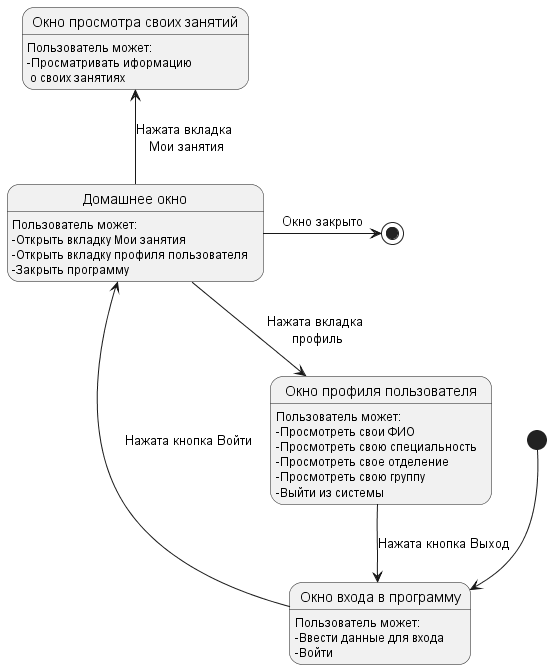

The diagram above was rendered by PlantUML. Its source (embedded in the PNG):
@startuml Listener.wsd

state "Окно входа в программу" as loginWindow
state "Домашнее окно" as homeWindow
state "Окно просмотра своих занятий" as cursWindow
state "Окно профиля пользователя" as profileWindow

loginWindow : Пользователь может:
loginWindow : -Ввести данные для входа
loginWindow : -Войти

homeWindow : Пользователь может:
homeWindow : -Открыть вкладку Мои занятия
homeWindow : -Открыть вкладку профиля пользователя
homeWindow : -Закрыть программу

cursWindow : Пользователь может:
cursWindow : -Просматривать иформацию\n о своих занятиях

profileWindow : Пользователь может:
profileWindow : -Просмотреть свои ФИО
profileWindow : -Просмотреть свою специальность
profileWindow : -Просмотреть свое отделение
profileWindow : -Просмотреть свою группу
profileWindow : -Выйти из системы


[*] --> loginWindow
loginWindow -> homeWindow : Нажата кнопка Войти
homeWindow -up-> cursWindow : Нажата вкладка\n Мои занятия
homeWindow -down-> profileWindow : Нажата вкладка\n профиль
homeWindow -right->[*] : Окно закрыто
profileWindow --> loginWindow : Нажата кнопка Выход 


@enduml